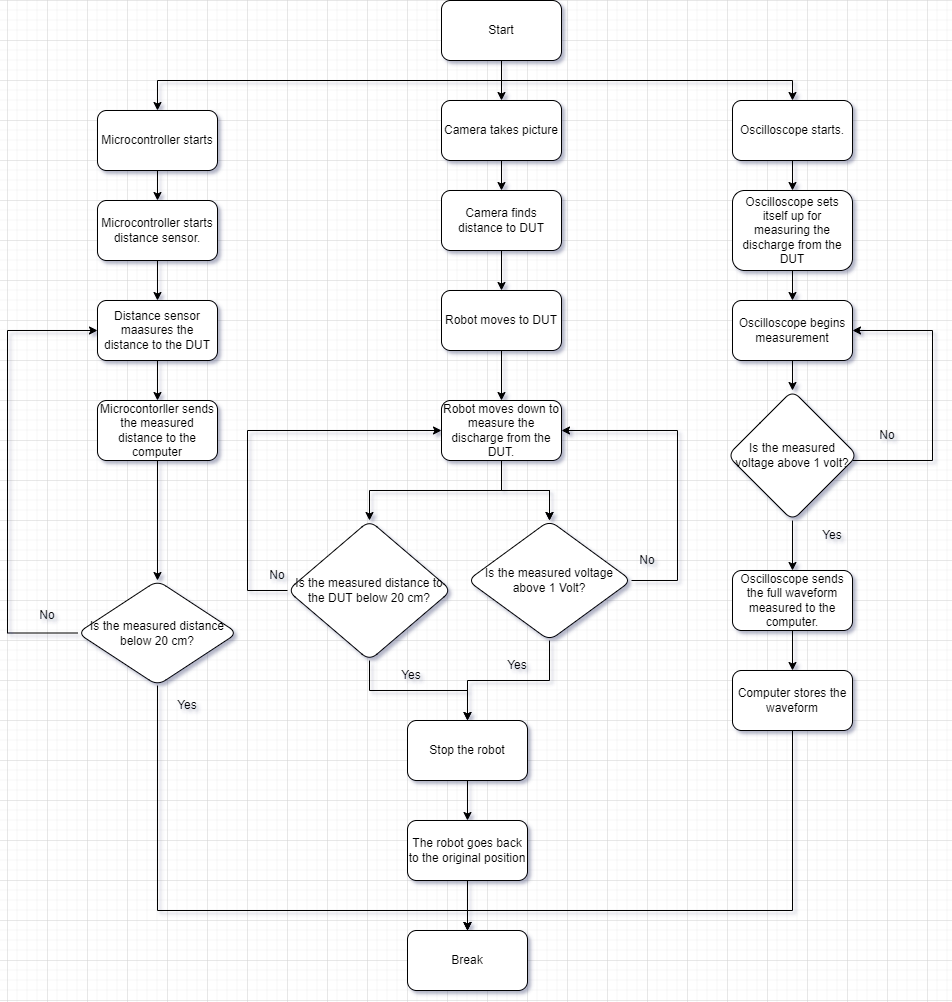

The diagram above was exported from draw.io. Its source (the exported page's mxGraphModel, read from the mxfile embedded in the PNG):
<mxGraphModel dx="1865" dy="641" grid="1" gridSize="10" guides="1" tooltips="1" connect="1" arrows="1" fold="1" page="1" pageScale="1" pageWidth="827" pageHeight="1169" math="0" shadow="0">
  <root>
    <mxCell id="WIyWlLk6GJQsqaUBKTNV-0" />
    <mxCell id="WIyWlLk6GJQsqaUBKTNV-1" parent="WIyWlLk6GJQsqaUBKTNV-0" />
    <mxCell id="ouYlkKLg5SsMgjntIoBo-2" value="" style="edgeStyle=orthogonalEdgeStyle;rounded=0;orthogonalLoop=1;jettySize=auto;html=1;" edge="1" parent="WIyWlLk6GJQsqaUBKTNV-1" source="ouYlkKLg5SsMgjntIoBo-0" target="ouYlkKLg5SsMgjntIoBo-1">
      <mxGeometry relative="1" as="geometry" />
    </mxCell>
    <mxCell id="ouYlkKLg5SsMgjntIoBo-0" value="Camera takes picture" style="rounded=1;whiteSpace=wrap;html=1;" vertex="1" parent="WIyWlLk6GJQsqaUBKTNV-1">
      <mxGeometry x="354" y="140" width="120" height="60" as="geometry" />
    </mxCell>
    <mxCell id="ouYlkKLg5SsMgjntIoBo-4" value="" style="edgeStyle=orthogonalEdgeStyle;rounded=0;orthogonalLoop=1;jettySize=auto;html=1;" edge="1" parent="WIyWlLk6GJQsqaUBKTNV-1" source="ouYlkKLg5SsMgjntIoBo-1" target="ouYlkKLg5SsMgjntIoBo-3">
      <mxGeometry relative="1" as="geometry" />
    </mxCell>
    <mxCell id="ouYlkKLg5SsMgjntIoBo-1" value="Camera finds distance to DUT" style="whiteSpace=wrap;html=1;rounded=1;" vertex="1" parent="WIyWlLk6GJQsqaUBKTNV-1">
      <mxGeometry x="354" y="230" width="120" height="60" as="geometry" />
    </mxCell>
    <mxCell id="ouYlkKLg5SsMgjntIoBo-6" value="" style="edgeStyle=orthogonalEdgeStyle;rounded=0;orthogonalLoop=1;jettySize=auto;html=1;" edge="1" parent="WIyWlLk6GJQsqaUBKTNV-1" source="ouYlkKLg5SsMgjntIoBo-3" target="ouYlkKLg5SsMgjntIoBo-5">
      <mxGeometry relative="1" as="geometry" />
    </mxCell>
    <mxCell id="ouYlkKLg5SsMgjntIoBo-3" value="Robot moves to DUT" style="whiteSpace=wrap;html=1;rounded=1;" vertex="1" parent="WIyWlLk6GJQsqaUBKTNV-1">
      <mxGeometry x="354" y="330" width="120" height="60" as="geometry" />
    </mxCell>
    <mxCell id="ouYlkKLg5SsMgjntIoBo-33" value="" style="edgeStyle=orthogonalEdgeStyle;rounded=0;orthogonalLoop=1;jettySize=auto;html=1;" edge="1" parent="WIyWlLk6GJQsqaUBKTNV-1" source="ouYlkKLg5SsMgjntIoBo-5" target="ouYlkKLg5SsMgjntIoBo-32">
      <mxGeometry relative="1" as="geometry" />
    </mxCell>
    <mxCell id="ouYlkKLg5SsMgjntIoBo-37" value="" style="edgeStyle=orthogonalEdgeStyle;rounded=0;orthogonalLoop=1;jettySize=auto;html=1;" edge="1" parent="WIyWlLk6GJQsqaUBKTNV-1" source="ouYlkKLg5SsMgjntIoBo-5" target="ouYlkKLg5SsMgjntIoBo-32">
      <mxGeometry relative="1" as="geometry" />
    </mxCell>
    <mxCell id="ouYlkKLg5SsMgjntIoBo-39" value="" style="edgeStyle=orthogonalEdgeStyle;rounded=0;orthogonalLoop=1;jettySize=auto;html=1;" edge="1" parent="WIyWlLk6GJQsqaUBKTNV-1" source="ouYlkKLg5SsMgjntIoBo-5" target="ouYlkKLg5SsMgjntIoBo-38">
      <mxGeometry relative="1" as="geometry" />
    </mxCell>
    <mxCell id="ouYlkKLg5SsMgjntIoBo-5" value="Robot moves down to measure the discharge from the DUT." style="rounded=1;whiteSpace=wrap;html=1;" vertex="1" parent="WIyWlLk6GJQsqaUBKTNV-1">
      <mxGeometry x="354" y="440" width="120" height="60" as="geometry" />
    </mxCell>
    <mxCell id="ouYlkKLg5SsMgjntIoBo-8" value="" style="edgeStyle=orthogonalEdgeStyle;rounded=0;orthogonalLoop=1;jettySize=auto;html=1;" edge="1" parent="WIyWlLk6GJQsqaUBKTNV-1" source="ouYlkKLg5SsMgjntIoBo-7" target="ouYlkKLg5SsMgjntIoBo-0">
      <mxGeometry relative="1" as="geometry" />
    </mxCell>
    <mxCell id="ouYlkKLg5SsMgjntIoBo-16" style="edgeStyle=orthogonalEdgeStyle;rounded=0;orthogonalLoop=1;jettySize=auto;html=1;entryX=0.5;entryY=0;entryDx=0;entryDy=0;" edge="1" parent="WIyWlLk6GJQsqaUBKTNV-1" source="ouYlkKLg5SsMgjntIoBo-7" target="ouYlkKLg5SsMgjntIoBo-9">
      <mxGeometry relative="1" as="geometry">
        <Array as="points">
          <mxPoint x="414" y="120" />
          <mxPoint x="70" y="120" />
        </Array>
      </mxGeometry>
    </mxCell>
    <mxCell id="ouYlkKLg5SsMgjntIoBo-20" style="edgeStyle=orthogonalEdgeStyle;rounded=0;orthogonalLoop=1;jettySize=auto;html=1;entryX=0.5;entryY=0;entryDx=0;entryDy=0;" edge="1" parent="WIyWlLk6GJQsqaUBKTNV-1" source="ouYlkKLg5SsMgjntIoBo-7" target="ouYlkKLg5SsMgjntIoBo-17">
      <mxGeometry relative="1" as="geometry">
        <Array as="points">
          <mxPoint x="414" y="120" />
          <mxPoint x="705" y="120" />
        </Array>
      </mxGeometry>
    </mxCell>
    <mxCell id="ouYlkKLg5SsMgjntIoBo-7" value="Start" style="rounded=1;whiteSpace=wrap;html=1;" vertex="1" parent="WIyWlLk6GJQsqaUBKTNV-1">
      <mxGeometry x="354" y="40" width="120" height="60" as="geometry" />
    </mxCell>
    <mxCell id="ouYlkKLg5SsMgjntIoBo-11" value="" style="edgeStyle=orthogonalEdgeStyle;rounded=0;orthogonalLoop=1;jettySize=auto;html=1;" edge="1" parent="WIyWlLk6GJQsqaUBKTNV-1" source="ouYlkKLg5SsMgjntIoBo-9" target="ouYlkKLg5SsMgjntIoBo-10">
      <mxGeometry relative="1" as="geometry" />
    </mxCell>
    <mxCell id="ouYlkKLg5SsMgjntIoBo-9" value="Microcontroller starts" style="rounded=1;whiteSpace=wrap;html=1;" vertex="1" parent="WIyWlLk6GJQsqaUBKTNV-1">
      <mxGeometry x="10" y="150" width="120" height="60" as="geometry" />
    </mxCell>
    <mxCell id="ouYlkKLg5SsMgjntIoBo-13" value="" style="edgeStyle=orthogonalEdgeStyle;rounded=0;orthogonalLoop=1;jettySize=auto;html=1;" edge="1" parent="WIyWlLk6GJQsqaUBKTNV-1" source="ouYlkKLg5SsMgjntIoBo-10" target="ouYlkKLg5SsMgjntIoBo-12">
      <mxGeometry relative="1" as="geometry" />
    </mxCell>
    <mxCell id="ouYlkKLg5SsMgjntIoBo-10" value="Microcontroller starts distance sensor." style="whiteSpace=wrap;html=1;rounded=1;" vertex="1" parent="WIyWlLk6GJQsqaUBKTNV-1">
      <mxGeometry x="10" y="240" width="120" height="60" as="geometry" />
    </mxCell>
    <mxCell id="ouYlkKLg5SsMgjntIoBo-15" value="" style="edgeStyle=orthogonalEdgeStyle;rounded=0;orthogonalLoop=1;jettySize=auto;html=1;" edge="1" parent="WIyWlLk6GJQsqaUBKTNV-1" source="ouYlkKLg5SsMgjntIoBo-12" target="ouYlkKLg5SsMgjntIoBo-14">
      <mxGeometry relative="1" as="geometry" />
    </mxCell>
    <mxCell id="ouYlkKLg5SsMgjntIoBo-12" value="Distance sensor maasures the distance to the DUT" style="whiteSpace=wrap;html=1;rounded=1;" vertex="1" parent="WIyWlLk6GJQsqaUBKTNV-1">
      <mxGeometry x="10" y="340" width="120" height="60" as="geometry" />
    </mxCell>
    <mxCell id="ouYlkKLg5SsMgjntIoBo-52" value="" style="edgeStyle=orthogonalEdgeStyle;rounded=0;orthogonalLoop=1;jettySize=auto;html=1;" edge="1" parent="WIyWlLk6GJQsqaUBKTNV-1" source="ouYlkKLg5SsMgjntIoBo-14" target="ouYlkKLg5SsMgjntIoBo-51">
      <mxGeometry relative="1" as="geometry" />
    </mxCell>
    <mxCell id="ouYlkKLg5SsMgjntIoBo-14" value="Microcontorller sends the measured distance to the computer" style="whiteSpace=wrap;html=1;rounded=1;" vertex="1" parent="WIyWlLk6GJQsqaUBKTNV-1">
      <mxGeometry x="10" y="440" width="120" height="60" as="geometry" />
    </mxCell>
    <mxCell id="ouYlkKLg5SsMgjntIoBo-19" value="" style="edgeStyle=orthogonalEdgeStyle;rounded=0;orthogonalLoop=1;jettySize=auto;html=1;" edge="1" parent="WIyWlLk6GJQsqaUBKTNV-1" source="ouYlkKLg5SsMgjntIoBo-17" target="ouYlkKLg5SsMgjntIoBo-18">
      <mxGeometry relative="1" as="geometry" />
    </mxCell>
    <mxCell id="ouYlkKLg5SsMgjntIoBo-17" value="Oscilloscope starts." style="rounded=1;whiteSpace=wrap;html=1;" vertex="1" parent="WIyWlLk6GJQsqaUBKTNV-1">
      <mxGeometry x="645" y="140" width="120" height="60" as="geometry" />
    </mxCell>
    <mxCell id="ouYlkKLg5SsMgjntIoBo-22" value="" style="edgeStyle=orthogonalEdgeStyle;rounded=0;orthogonalLoop=1;jettySize=auto;html=1;" edge="1" parent="WIyWlLk6GJQsqaUBKTNV-1" source="ouYlkKLg5SsMgjntIoBo-18" target="ouYlkKLg5SsMgjntIoBo-21">
      <mxGeometry relative="1" as="geometry" />
    </mxCell>
    <mxCell id="ouYlkKLg5SsMgjntIoBo-18" value="Oscilloscope sets itself up for measuring the discharge from the DUT" style="whiteSpace=wrap;html=1;rounded=1;" vertex="1" parent="WIyWlLk6GJQsqaUBKTNV-1">
      <mxGeometry x="645" y="230" width="120" height="80" as="geometry" />
    </mxCell>
    <mxCell id="ouYlkKLg5SsMgjntIoBo-24" value="" style="edgeStyle=orthogonalEdgeStyle;rounded=0;orthogonalLoop=1;jettySize=auto;html=1;" edge="1" parent="WIyWlLk6GJQsqaUBKTNV-1" source="ouYlkKLg5SsMgjntIoBo-21" target="ouYlkKLg5SsMgjntIoBo-23">
      <mxGeometry relative="1" as="geometry" />
    </mxCell>
    <mxCell id="ouYlkKLg5SsMgjntIoBo-21" value="Oscilloscope begins measurement" style="rounded=1;whiteSpace=wrap;html=1;" vertex="1" parent="WIyWlLk6GJQsqaUBKTNV-1">
      <mxGeometry x="645" y="340" width="120" height="60" as="geometry" />
    </mxCell>
    <mxCell id="ouYlkKLg5SsMgjntIoBo-25" style="edgeStyle=orthogonalEdgeStyle;rounded=0;orthogonalLoop=1;jettySize=auto;html=1;entryX=1;entryY=0.5;entryDx=0;entryDy=0;" edge="1" parent="WIyWlLk6GJQsqaUBKTNV-1" source="ouYlkKLg5SsMgjntIoBo-23" target="ouYlkKLg5SsMgjntIoBo-21">
      <mxGeometry relative="1" as="geometry">
        <Array as="points">
          <mxPoint x="845" y="500" />
          <mxPoint x="845" y="370" />
        </Array>
      </mxGeometry>
    </mxCell>
    <mxCell id="ouYlkKLg5SsMgjntIoBo-28" value="" style="edgeStyle=orthogonalEdgeStyle;rounded=0;orthogonalLoop=1;jettySize=auto;html=1;" edge="1" parent="WIyWlLk6GJQsqaUBKTNV-1" source="ouYlkKLg5SsMgjntIoBo-23" target="ouYlkKLg5SsMgjntIoBo-27">
      <mxGeometry relative="1" as="geometry" />
    </mxCell>
    <mxCell id="ouYlkKLg5SsMgjntIoBo-23" value="Is the measured voltage above 1 volt?" style="rhombus;whiteSpace=wrap;html=1;rounded=1;" vertex="1" parent="WIyWlLk6GJQsqaUBKTNV-1">
      <mxGeometry x="640" y="430" width="130" height="130" as="geometry" />
    </mxCell>
    <mxCell id="ouYlkKLg5SsMgjntIoBo-26" value="No" style="text;html=1;strokeColor=none;fillColor=none;align=center;verticalAlign=middle;whiteSpace=wrap;rounded=0;" vertex="1" parent="WIyWlLk6GJQsqaUBKTNV-1">
      <mxGeometry x="770" y="460" width="60" height="30" as="geometry" />
    </mxCell>
    <mxCell id="ouYlkKLg5SsMgjntIoBo-31" value="" style="edgeStyle=orthogonalEdgeStyle;rounded=0;orthogonalLoop=1;jettySize=auto;html=1;" edge="1" parent="WIyWlLk6GJQsqaUBKTNV-1" source="ouYlkKLg5SsMgjntIoBo-27" target="ouYlkKLg5SsMgjntIoBo-30">
      <mxGeometry relative="1" as="geometry" />
    </mxCell>
    <mxCell id="ouYlkKLg5SsMgjntIoBo-27" value="Oscilloscope sends the full waveform measured to the computer." style="whiteSpace=wrap;html=1;rounded=1;" vertex="1" parent="WIyWlLk6GJQsqaUBKTNV-1">
      <mxGeometry x="645" y="610" width="120" height="60" as="geometry" />
    </mxCell>
    <mxCell id="ouYlkKLg5SsMgjntIoBo-29" value="Yes" style="text;html=1;strokeColor=none;fillColor=none;align=center;verticalAlign=middle;whiteSpace=wrap;rounded=0;" vertex="1" parent="WIyWlLk6GJQsqaUBKTNV-1">
      <mxGeometry x="715" y="560" width="60" height="30" as="geometry" />
    </mxCell>
    <mxCell id="ouYlkKLg5SsMgjntIoBo-50" style="edgeStyle=orthogonalEdgeStyle;rounded=0;orthogonalLoop=1;jettySize=auto;html=1;entryX=0.5;entryY=0;entryDx=0;entryDy=0;" edge="1" parent="WIyWlLk6GJQsqaUBKTNV-1" source="ouYlkKLg5SsMgjntIoBo-30" target="ouYlkKLg5SsMgjntIoBo-48">
      <mxGeometry relative="1" as="geometry">
        <Array as="points">
          <mxPoint x="705" y="950" />
          <mxPoint x="380" y="950" />
        </Array>
      </mxGeometry>
    </mxCell>
    <mxCell id="ouYlkKLg5SsMgjntIoBo-30" value="Computer stores the waveform" style="rounded=1;whiteSpace=wrap;html=1;" vertex="1" parent="WIyWlLk6GJQsqaUBKTNV-1">
      <mxGeometry x="645" y="710" width="120" height="60" as="geometry" />
    </mxCell>
    <mxCell id="ouYlkKLg5SsMgjntIoBo-34" style="edgeStyle=orthogonalEdgeStyle;rounded=0;orthogonalLoop=1;jettySize=auto;html=1;entryX=1;entryY=0.5;entryDx=0;entryDy=0;" edge="1" parent="WIyWlLk6GJQsqaUBKTNV-1" source="ouYlkKLg5SsMgjntIoBo-32" target="ouYlkKLg5SsMgjntIoBo-5">
      <mxGeometry relative="1" as="geometry">
        <Array as="points">
          <mxPoint x="590" y="620" />
          <mxPoint x="590" y="470" />
        </Array>
      </mxGeometry>
    </mxCell>
    <mxCell id="ouYlkKLg5SsMgjntIoBo-45" style="edgeStyle=orthogonalEdgeStyle;rounded=0;orthogonalLoop=1;jettySize=auto;html=1;entryX=0.5;entryY=0;entryDx=0;entryDy=0;" edge="1" parent="WIyWlLk6GJQsqaUBKTNV-1" source="ouYlkKLg5SsMgjntIoBo-32" target="ouYlkKLg5SsMgjntIoBo-43">
      <mxGeometry relative="1" as="geometry" />
    </mxCell>
    <mxCell id="ouYlkKLg5SsMgjntIoBo-32" value="Is the measured voltage above 1 Volt?" style="rhombus;whiteSpace=wrap;html=1;rounded=1;" vertex="1" parent="WIyWlLk6GJQsqaUBKTNV-1">
      <mxGeometry x="380" y="560" width="164" height="120" as="geometry" />
    </mxCell>
    <mxCell id="ouYlkKLg5SsMgjntIoBo-35" value="No" style="text;html=1;strokeColor=none;fillColor=none;align=center;verticalAlign=middle;whiteSpace=wrap;rounded=0;" vertex="1" parent="WIyWlLk6GJQsqaUBKTNV-1">
      <mxGeometry x="530" y="585" width="60" height="30" as="geometry" />
    </mxCell>
    <mxCell id="ouYlkKLg5SsMgjntIoBo-41" style="edgeStyle=orthogonalEdgeStyle;rounded=0;orthogonalLoop=1;jettySize=auto;html=1;entryX=0;entryY=0.5;entryDx=0;entryDy=0;" edge="1" parent="WIyWlLk6GJQsqaUBKTNV-1" source="ouYlkKLg5SsMgjntIoBo-38" target="ouYlkKLg5SsMgjntIoBo-5">
      <mxGeometry relative="1" as="geometry">
        <Array as="points">
          <mxPoint x="160" y="630" />
          <mxPoint x="160" y="470" />
        </Array>
      </mxGeometry>
    </mxCell>
    <mxCell id="ouYlkKLg5SsMgjntIoBo-44" value="" style="edgeStyle=orthogonalEdgeStyle;rounded=0;orthogonalLoop=1;jettySize=auto;html=1;" edge="1" parent="WIyWlLk6GJQsqaUBKTNV-1" source="ouYlkKLg5SsMgjntIoBo-38" target="ouYlkKLg5SsMgjntIoBo-43">
      <mxGeometry relative="1" as="geometry" />
    </mxCell>
    <mxCell id="ouYlkKLg5SsMgjntIoBo-38" value="Is the measured distance to the DUT below 20 cm?" style="rhombus;whiteSpace=wrap;html=1;rounded=1;" vertex="1" parent="WIyWlLk6GJQsqaUBKTNV-1">
      <mxGeometry x="200" y="560" width="164" height="140" as="geometry" />
    </mxCell>
    <mxCell id="ouYlkKLg5SsMgjntIoBo-42" value="No" style="text;html=1;strokeColor=none;fillColor=none;align=center;verticalAlign=middle;whiteSpace=wrap;rounded=0;" vertex="1" parent="WIyWlLk6GJQsqaUBKTNV-1">
      <mxGeometry x="160" y="600" width="60" height="30" as="geometry" />
    </mxCell>
    <mxCell id="ouYlkKLg5SsMgjntIoBo-47" value="" style="edgeStyle=orthogonalEdgeStyle;rounded=0;orthogonalLoop=1;jettySize=auto;html=1;" edge="1" parent="WIyWlLk6GJQsqaUBKTNV-1" source="ouYlkKLg5SsMgjntIoBo-43" target="ouYlkKLg5SsMgjntIoBo-46">
      <mxGeometry relative="1" as="geometry" />
    </mxCell>
    <mxCell id="ouYlkKLg5SsMgjntIoBo-43" value="Stop the robot" style="whiteSpace=wrap;html=1;rounded=1;" vertex="1" parent="WIyWlLk6GJQsqaUBKTNV-1">
      <mxGeometry x="320" y="760" width="120" height="60" as="geometry" />
    </mxCell>
    <mxCell id="ouYlkKLg5SsMgjntIoBo-49" value="" style="edgeStyle=orthogonalEdgeStyle;rounded=0;orthogonalLoop=1;jettySize=auto;html=1;" edge="1" parent="WIyWlLk6GJQsqaUBKTNV-1" source="ouYlkKLg5SsMgjntIoBo-46" target="ouYlkKLg5SsMgjntIoBo-48">
      <mxGeometry relative="1" as="geometry" />
    </mxCell>
    <mxCell id="ouYlkKLg5SsMgjntIoBo-46" value="The robot goes back to the original position" style="rounded=1;whiteSpace=wrap;html=1;" vertex="1" parent="WIyWlLk6GJQsqaUBKTNV-1">
      <mxGeometry x="320" y="860" width="120" height="60" as="geometry" />
    </mxCell>
    <mxCell id="ouYlkKLg5SsMgjntIoBo-48" value="Break" style="rounded=1;whiteSpace=wrap;html=1;" vertex="1" parent="WIyWlLk6GJQsqaUBKTNV-1">
      <mxGeometry x="320" y="970" width="120" height="60" as="geometry" />
    </mxCell>
    <mxCell id="ouYlkKLg5SsMgjntIoBo-53" style="edgeStyle=orthogonalEdgeStyle;rounded=0;orthogonalLoop=1;jettySize=auto;html=1;entryX=0;entryY=0.5;entryDx=0;entryDy=0;" edge="1" parent="WIyWlLk6GJQsqaUBKTNV-1" source="ouYlkKLg5SsMgjntIoBo-51" target="ouYlkKLg5SsMgjntIoBo-12">
      <mxGeometry relative="1" as="geometry">
        <Array as="points">
          <mxPoint x="-80" y="673" />
          <mxPoint x="-80" y="370" />
        </Array>
      </mxGeometry>
    </mxCell>
    <mxCell id="ouYlkKLg5SsMgjntIoBo-55" style="edgeStyle=orthogonalEdgeStyle;rounded=0;orthogonalLoop=1;jettySize=auto;html=1;entryX=0.5;entryY=0;entryDx=0;entryDy=0;" edge="1" parent="WIyWlLk6GJQsqaUBKTNV-1" source="ouYlkKLg5SsMgjntIoBo-51" target="ouYlkKLg5SsMgjntIoBo-48">
      <mxGeometry relative="1" as="geometry">
        <Array as="points">
          <mxPoint x="70" y="950" />
          <mxPoint x="380" y="950" />
        </Array>
      </mxGeometry>
    </mxCell>
    <mxCell id="ouYlkKLg5SsMgjntIoBo-51" value="Is the measured distance below 20 cm?" style="rhombus;whiteSpace=wrap;html=1;rounded=1;" vertex="1" parent="WIyWlLk6GJQsqaUBKTNV-1">
      <mxGeometry x="-10" y="620" width="160" height="105" as="geometry" />
    </mxCell>
    <mxCell id="ouYlkKLg5SsMgjntIoBo-54" value="No" style="text;html=1;strokeColor=none;fillColor=none;align=center;verticalAlign=middle;whiteSpace=wrap;rounded=0;" vertex="1" parent="WIyWlLk6GJQsqaUBKTNV-1">
      <mxGeometry x="-70" y="640" width="60" height="30" as="geometry" />
    </mxCell>
    <mxCell id="ouYlkKLg5SsMgjntIoBo-56" value="Yes" style="text;html=1;strokeColor=none;fillColor=none;align=center;verticalAlign=middle;whiteSpace=wrap;rounded=0;" vertex="1" parent="WIyWlLk6GJQsqaUBKTNV-1">
      <mxGeometry x="294" y="700" width="60" height="30" as="geometry" />
    </mxCell>
    <mxCell id="ouYlkKLg5SsMgjntIoBo-57" value="Yes" style="text;html=1;strokeColor=none;fillColor=none;align=center;verticalAlign=middle;whiteSpace=wrap;rounded=0;" vertex="1" parent="WIyWlLk6GJQsqaUBKTNV-1">
      <mxGeometry x="400" y="690" width="60" height="30" as="geometry" />
    </mxCell>
    <mxCell id="ouYlkKLg5SsMgjntIoBo-58" value="Yes" style="text;html=1;strokeColor=none;fillColor=none;align=center;verticalAlign=middle;whiteSpace=wrap;rounded=0;" vertex="1" parent="WIyWlLk6GJQsqaUBKTNV-1">
      <mxGeometry x="70" y="730" width="60" height="30" as="geometry" />
    </mxCell>
  </root>
</mxGraphModel>